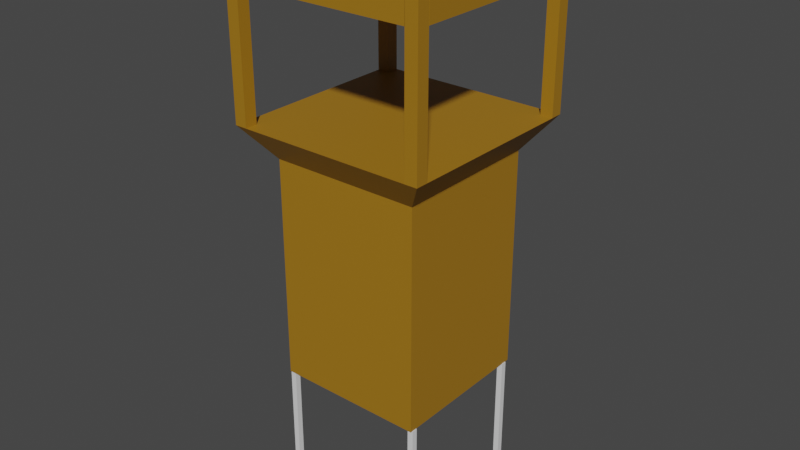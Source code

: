 # Source: tower.blend  (saved by Blender 2.83.19; exported with 4.5.12 LTS)
import bpy
from mathutils import Matrix  # noqa: F401  (used for matrix-valued properties, if any)

bpy.ops.wm.read_factory_settings(use_empty=True)
scene = bpy.context.scene
scene.name = 'Scene'

# ---- collections
col_collection = bpy.data.collections.new('Collection'); scene.collection.children.link(col_collection)

# ---- materials (node trees are filled in below, after node groups)
mat_material = bpy.data.materials.new('Material')
mat_material.alpha_threshold = 0.0
mat_material.use_transparent_shadow = False
mat_material.line_color = (0.0, 0.0, 0.0, 1.0)
mat_material_001 = bpy.data.materials.new('Material.001')
mat_material_001.use_transparent_shadow = False

# ---- material node trees
mat_material.use_nodes = True; mat_material.node_tree.nodes.clear()
_N = mat_material.node_tree.nodes; _L = mat_material.node_tree.links
n0 = _N.new('ShaderNodeOutputMaterial'); n0.name = 'Material Output'; n0.location = (300, 300)
n1 = _N.new('ShaderNodeBsdfPrincipled'); n1.name = 'Principled BSDF'; n1.location = (10, 300)
n1.distribution = 'GGX'
n1.subsurface_method = 'BURLEY'
n1.inputs[2].default_value = 0.4
n1.inputs[3].default_value = 1.45
n1.inputs[27].default_value = (0.0, 0.0, 0.0, 1.0)
n1.inputs[28].default_value = 1.0
_L.new(n1.outputs[0], n0.inputs[0])
n0.is_active_output = True
mat_material_001.use_nodes = True; mat_material_001.node_tree.nodes.clear()
_N = mat_material_001.node_tree.nodes; _L = mat_material_001.node_tree.links
n0 = _N.new('ShaderNodeBsdfPrincipled'); n0.name = 'Principled BSDF'; n0.location = (10, 300)
n0.distribution = 'GGX'
n0.subsurface_method = 'BURLEY'
n0.inputs[0].default_value = (0.3588, 0.1723, 0.008681, 1.0)
n0.inputs[3].default_value = 1.45
n0.inputs[27].default_value = (0.0, 0.0, 0.0, 1.0)
n0.inputs[28].default_value = 1.0
n1 = _N.new('ShaderNodeOutputMaterial'); n1.name = 'Material Output'; n1.location = (300, 300)
_L.new(n0.outputs[0], n1.inputs[0])
n1.is_active_output = True

# ---- world
world_world = bpy.data.worlds.new('World'); scene.world = world_world
world_world.use_nodes = True; world_world.node_tree.nodes.clear()
_N = world_world.node_tree.nodes; _L = world_world.node_tree.links
n0 = _N.new('ShaderNodeOutputWorld'); n0.name = 'World Output'; n0.location = (300, 300)
n1 = _N.new('ShaderNodeBackground'); n1.name = 'Background'; n1.location = (10, 300)
n1.inputs[0].default_value = (0.05088, 0.05088, 0.05088, 1.0)
_L.new(n1.outputs[0], n0.inputs[0])
n0.is_active_output = True
world_world.color = (0.05088, 0.05088, 0.05088)
world_world.use_sun_shadow = False
world_world.sun_shadow_jitter_overblur = 0.0

# ---- meshes
me_cube = bpy.data.meshes.new('Cube')
me_cube.from_pydata([(1.0, 1.0, 1.0), (1.0, 1.0, -1.0), (1.0, -1.0, 1.0), (1.0, -1.0, -1.0), (-1.0, 1.0, 1.0), (-1.0, 1.0, -1.0), (-1.0, -1.0, 1.0), (-1.0, -1.0, -1.0), (51.63, 1.0, 1.0), (51.63, 1.0, -1.0), (51.63, -1.0, 1.0), (51.63, -1.0, -1.0), (49.63, 1.0, 1.0), (49.63, 1.0, -1.0), (49.63, -1.0, 1.0), (49.63, -1.0, -1.0), (51.63, 48.98, 1.0), (51.63, 48.98, -1.0), (51.63, 46.98, 1.0), (51.63, 46.98, -1.0), (49.63, 48.98, 1.0), (49.63, 48.98, -1.0), (49.63, 46.98, 1.0), (49.63, 46.98, -1.0), (1.0, 48.98, 1.0), (1.0, 48.98, -1.0), (1.0, 46.98, 1.0), (1.0, 46.98, -1.0), (-1.0, 48.98, 1.0), (-1.0, 48.98, -1.0), (-1.0, 46.98, 1.0), (-1.0, 46.98, -1.0), (-0.747, -1.603, 0.9998), (-0.747, -1.603, 1.065), (-0.747, 50.52, 0.9998), (-0.747, 50.52, 1.065), (51.37, -1.603, 0.9998), (51.37, -1.603, 1.065), (51.37, 50.52, 0.9998), (51.37, 50.52, 1.065), (-0.747, -1.603, 4.585), (-0.747, 50.52, 4.585), (51.37, -1.603, 4.585), (51.37, 50.52, 4.585), (-9.455, -10.31, 5.119), (-9.455, 59.22, 5.119), (60.08, -10.31, 5.119), (60.08, 59.22, 5.119), (-9.455, 24.46, 5.119), (25.31, 59.22, 5.119), (60.08, 24.46, 5.119), (25.31, -10.31, 5.119), (25.31, 24.46, 5.119), (-9.455, 41.84, 5.119), (42.7, 59.22, 5.119), (60.08, 7.073, 5.119), (7.929, -10.31, 5.119), (-9.455, 7.073, 5.119), (7.929, 59.22, 5.119), (60.08, 41.84, 5.119), (42.7, -10.31, 5.119), (25.31, 7.073, 5.119), (25.31, 41.84, 5.119), (42.7, 24.46, 5.119), (7.929, 24.46, 5.119), (7.929, 41.84, 5.119), (42.7, 41.84, 5.119), (42.7, 7.073, 5.119), (7.929, 7.073, 5.119), (-9.455, 50.53, 5.119), (51.39, 59.22, 5.119), (60.08, -1.619, 5.119), (-0.7627, -10.31, 5.119), (-9.455, 15.76, 5.119), (16.62, 59.22, 5.119), (60.08, 33.15, 5.119), (34.0, -10.31, 5.119), (25.31, -1.619, 5.119), (25.31, 33.15, 5.119), (51.39, 24.46, 5.119), (16.62, 24.46, 5.119), (-9.455, 33.15, 5.119), (34.0, 59.22, 5.119), (60.08, 15.76, 5.119), (16.62, -10.31, 5.119), (-9.455, -1.619, 5.119), (-0.7627, 59.22, 5.119), (60.08, 50.53, 5.119), (51.39, -10.31, 5.119), (25.31, 15.76, 5.119), (25.31, 50.53, 5.119), (34.0, 24.46, 5.119), (-0.7627, 24.46, 5.119), (7.929, 33.15, 5.119), (7.929, 50.53, 5.119), (16.62, 41.84, 5.119), (-0.7627, 41.84, 5.119), (42.7, 33.15, 5.119), (42.7, 50.53, 5.119), (51.39, 41.84, 5.119), (34.0, 41.84, 5.119), (42.7, -1.619, 5.119), (42.7, 15.76, 5.119), (51.39, 7.073, 5.119), (34.0, 7.073, 5.119), (7.929, -1.619, 5.119), (7.929, 15.76, 5.119), (16.62, 7.073, 5.119), (-0.7627, 7.073, 5.119), (-0.7627, 15.76, 5.119), (16.62, 15.76, 5.119), (16.62, -1.619, 5.119), (34.0, 15.76, 5.119), (51.39, 15.76, 5.119), (51.39, -1.619, 5.119), (34.0, 50.53, 5.119), (51.39, 50.53, 5.119), (51.39, 33.15, 5.119), (-0.7627, 50.53, 5.119), (16.62, 50.53, 5.119), (16.62, 33.15, 5.119), (-0.7627, 33.15, 5.119), (34.0, 33.15, 5.119), (34.0, -1.619, 5.119), (-0.7627, -1.619, 5.119), (-9.455, 54.88, 5.119), (55.73, 59.22, 5.119), (60.08, -5.965, 5.119), (-5.109, -10.31, 5.119), (-9.455, 20.11, 5.119), (20.97, 59.22, 5.119), (60.08, 28.8, 5.119), (29.66, -10.31, 5.119), (25.31, -5.965, 5.119), (25.31, 28.8, 5.119), (55.73, 24.46, 5.119), (20.97, 24.46, 5.119), (-9.455, 37.49, 5.119), (38.35, 59.22, 5.119), (60.08, 11.42, 5.119), (12.28, -10.31, 5.119), (-9.455, 2.727, 5.119), (3.583, 59.22, 5.119), (60.08, 46.19, 5.119), (47.04, -10.31, 5.119), (25.31, 11.42, 5.119), (25.31, 46.19, 5.119), (38.35, 24.46, 5.119), (3.583, 24.46, 5.119), (7.929, 28.8, 5.119), (7.929, 46.19, 5.119), (20.97, 41.84, 5.119), (3.583, 41.84, 5.119), (42.7, 28.8, 5.119), (42.7, 46.19, 5.119), (55.73, 41.84, 5.119), (38.35, 41.84, 5.119), (42.7, -5.965, 5.119), (42.7, 11.42, 5.119), (55.73, 7.073, 5.119), (38.35, 7.073, 5.119), (7.929, -5.965, 5.119), (7.929, 11.42, 5.119), (20.97, 7.073, 5.119), (3.583, 7.073, 5.119), (-9.455, 46.19, 5.119), (47.04, 59.22, 5.119), (60.08, 2.727, 5.119), (3.583, -10.31, 5.119), (-9.455, 11.42, 5.119), (12.28, 59.22, 5.119), (60.08, 37.49, 5.119), (38.35, -10.31, 5.119), (25.31, 2.727, 5.119), (25.31, 37.49, 5.119), (47.04, 24.46, 5.119), (12.28, 24.46, 5.119), (-9.455, 28.8, 5.119), (29.66, 59.22, 5.119), (60.08, 20.11, 5.119), (20.97, -10.31, 5.119), (-9.455, -5.965, 5.119), (-5.109, 59.22, 5.119), (60.08, 54.88, 5.119), (55.73, -10.31, 5.119), (25.31, 20.11, 5.119), (25.31, 54.88, 5.119), (29.66, 24.46, 5.119), (-5.109, 24.46, 5.119), (7.929, 37.49, 5.119), (7.929, 54.88, 5.119), (12.28, 41.84, 5.119), (-5.109, 41.84, 5.119), (42.7, 37.49, 5.119), (42.7, 54.88, 5.119), (47.04, 41.84, 5.119), (29.66, 41.84, 5.119), (42.7, 2.727, 5.119), (42.7, 20.11, 5.119), (47.04, 7.073, 5.119), (29.66, 7.073, 5.119), (7.929, 2.727, 5.119), (7.929, 20.11, 5.119), (12.28, 7.073, 5.119), (-5.109, 7.073, 5.119), (-0.7627, 11.42, 5.119), (-0.7627, 20.11, 5.119), (3.583, 15.76, 5.119), (-5.109, 15.76, 5.119), (16.62, 11.42, 5.119), (16.62, 20.11, 5.119), (20.97, 15.76, 5.119), (12.28, 15.76, 5.119), (16.62, -5.965, 5.119), (16.62, 2.727, 5.119), (20.97, -1.619, 5.119), (12.28, -1.619, 5.119), (34.0, 11.42, 5.119), (34.0, 20.11, 5.119), (38.35, 15.76, 5.119), (29.66, 15.76, 5.119), (51.39, 11.42, 5.119), (51.39, 20.11, 5.119), (55.73, 15.76, 5.119), (47.04, 15.76, 5.119), (51.39, -5.965, 5.119), (51.39, 2.727, 5.119), (55.73, -1.619, 5.119), (47.04, -1.619, 5.119), (34.0, 46.19, 5.119), (34.0, 54.88, 5.119), (38.35, 50.53, 5.119), (29.66, 50.53, 5.119), (51.39, 46.19, 5.119), (51.39, 54.88, 5.119), (55.73, 50.53, 5.119), (47.04, 50.53, 5.119), (51.39, 28.8, 5.119), (51.39, 37.49, 5.119), (55.73, 33.15, 5.119), (47.04, 33.15, 5.119), (-0.7627, 46.19, 5.119), (-0.7627, 54.88, 5.119), (3.583, 50.53, 5.119), (-5.109, 50.53, 5.119), (16.62, 46.19, 5.119), (16.62, 54.88, 5.119), (20.97, 50.53, 5.119), (12.28, 50.53, 5.119), (16.62, 28.8, 5.119), (16.62, 37.49, 5.119), (20.97, 33.15, 5.119), (12.28, 33.15, 5.119), (-0.7627, 28.8, 5.119), (-0.7627, 37.49, 5.119), (3.583, 33.15, 5.119), (-5.109, 33.15, 5.119), (34.0, 28.8, 5.119), (34.0, 37.49, 5.119), (38.35, 33.15, 5.119), (29.66, 33.15, 5.119), (34.0, -5.965, 5.119), (34.0, 2.727, 5.119), (38.35, -1.619, 5.119), (29.66, -1.619, 5.119), (-0.7627, -5.965, 5.119), (-0.7627, 2.727, 5.119), (3.583, -1.619, 5.119), (-5.109, -1.619, 5.119), (-5.109, 2.727, 5.119), (3.583, 2.727, 5.119), (3.583, -5.965, 5.119), (29.66, 2.727, 5.119), (38.35, 2.727, 5.119), (38.35, -5.965, 5.119), (29.66, 37.49, 5.119), (38.35, 37.49, 5.119), (38.35, 28.8, 5.119), (-5.109, 37.49, 5.119), (3.583, 37.49, 5.119), (3.583, 28.8, 5.119), (12.28, 37.49, 5.119), (20.97, 37.49, 5.119), (20.97, 28.8, 5.119), (12.28, 54.88, 5.119), (20.97, 54.88, 5.119), (20.97, 46.19, 5.119), (-5.109, 54.88, 5.119), (3.583, 54.88, 5.119), (3.583, 46.19, 5.119), (47.04, 37.49, 5.119), (55.73, 37.49, 5.119), (55.73, 28.8, 5.119), (47.04, 54.88, 5.119), (55.73, 54.88, 5.119), (55.73, 46.19, 5.119), (29.66, 54.88, 5.119), (38.35, 54.88, 5.119), (38.35, 46.19, 5.119), (47.04, 2.727, 5.119), (55.73, 2.727, 5.119), (55.73, -5.965, 5.119), (47.04, 20.11, 5.119), (55.73, 20.11, 5.119), (55.73, 11.42, 5.119), (29.66, 20.11, 5.119), (38.35, 20.11, 5.119), (38.35, 11.42, 5.119), (12.28, 2.727, 5.119), (20.97, 2.727, 5.119), (20.97, -5.965, 5.119), (12.28, 20.11, 5.119), (20.97, 20.11, 5.119), (20.97, 11.42, 5.119), (-5.109, 20.11, 5.119), (3.583, 20.11, 5.119), (3.583, 11.42, 5.119), (-5.109, 11.42, 5.119), (12.28, 11.42, 5.119), (12.28, -5.965, 5.119), (29.66, 11.42, 5.119), (47.04, 11.42, 5.119), (47.04, -5.965, 5.119), (29.66, 46.19, 5.119), (47.04, 46.19, 5.119), (47.04, 28.8, 5.119), (-5.109, 46.19, 5.119), (12.28, 46.19, 5.119), (12.28, 28.8, 5.119), (-5.109, 28.8, 5.119), (29.66, 28.8, 5.119), (29.66, -5.965, 5.119), (-5.109, -5.965, 5.119), (60.08, -10.31, 5.119), (60.08, -5.965, 5.119), (55.73, -10.31, 5.119), (55.73, -5.965, 5.119), (-9.455, -10.31, 7.11), (-9.455, 59.22, 7.11), (60.08, 59.22, 7.11), (-9.455, 54.88, 7.11), (55.73, 59.22, 7.11), (-5.109, -10.31, 7.11), (-9.455, -5.965, 7.11), (-5.109, 59.22, 7.11), (60.08, 54.88, 7.11), (-5.109, 54.88, 7.11), (55.73, 54.88, 7.11), (-5.109, -5.965, 7.11), (60.08, -10.31, 7.11), (60.08, -5.965, 7.11), (55.73, -10.31, 7.11), (55.73, -5.965, 7.11), (-9.455, -10.31, 7.93), (-9.455, 59.22, 7.93), (60.08, 59.22, 7.93), (-9.455, 54.88, 7.93), (55.73, 59.22, 7.93), (-5.109, -10.31, 7.93), (-9.455, -5.965, 7.93), (-5.109, 59.22, 7.93), (60.08, 54.88, 7.93), (-5.109, 54.88, 7.93), (55.73, 54.88, 7.93), (-5.109, -5.965, 7.93), (60.08, -10.31, 7.93), (60.08, -5.965, 7.93), (55.73, -10.31, 7.93), (55.73, -5.965, 7.93), (60.08, -5.965, 7.11), (55.73, -5.965, 7.11), (60.08, -5.965, 7.93), (55.73, -5.965, 7.93), (60.08, -5.806, 7.11), (55.73, -5.806, 7.11), (60.08, -5.806, 7.93), (55.73, -5.806, 7.93), (-5.046, 59.22, 7.11), (-5.046, 54.88, 7.11), (-5.046, 59.22, 7.93), (-5.046, 54.88, 7.93), (-9.455, -6.004, 7.11), (-5.109, -6.004, 7.11), (-9.455, -6.004, 7.93), (-5.109, -6.004, 7.93), (-5.109, -10.31, 7.11), (-5.109, -10.31, 7.93), (-5.109, -6.004, 7.11), (-5.109, -6.004, 7.93), (-5.109, -10.31, 7.11), (-5.109, -10.31, 7.93), (-5.109, -6.004, 7.11), (-5.109, -6.004, 7.93), (55.78, -10.31, 7.11), (55.78, -10.31, 7.93), (55.78, -6.004, 7.11), (55.78, -6.004, 7.93), (55.78, -10.31, 7.52), (55.78, -6.004, 7.52), (58.21, 55.57, 7.918), (-7.589, 55.57, 7.918), (58.21, -10.23, 7.918), (-7.589, -10.23, 7.918)], [], [(0, 4, 6, 2), (3, 2, 6, 7), (7, 6, 4, 5), (5, 1, 3, 7), (1, 0, 2, 3), (5, 4, 0, 1), (8, 12, 14, 10), (11, 10, 14, 15), (15, 14, 12, 13), (13, 9, 11, 15), (9, 8, 10, 11), (13, 12, 8, 9), (16, 20, 22, 18), (19, 18, 22, 23), (23, 22, 20, 21), (21, 17, 19, 23), (17, 16, 18, 19), (21, 20, 16, 17), (24, 28, 30, 26), (27, 26, 30, 31), (31, 30, 28, 29), (29, 25, 27, 31), (25, 24, 26, 27), (29, 28, 24, 25), (32, 33, 35, 34), (34, 35, 39, 38), (38, 39, 37, 36), (36, 37, 33, 32), (34, 38, 36, 32), (39, 35, 41, 43), (42, 43, 47, 183, 87, 143, 59, 171, 75, 131, 50, 179, 83, 139, 55, 167, 71, 127, 46), (37, 39, 43, 42), (35, 33, 40, 41), (33, 37, 42, 40), (44, 128, 342, 337), (41, 40, 44, 181, 85, 141, 57, 169, 73, 129, 48, 177, 81, 137, 53, 165, 69, 125, 45), (40, 42, 46, 184, 88, 144, 60, 172, 76, 132, 51, 180, 84, 140, 56, 168, 72, 128, 44), (43, 41, 45, 182, 86, 142, 58, 170, 74, 130, 49, 178, 82, 138, 54, 166, 70, 126, 47), (331, 133, 51, 132), (330, 134, 52, 187), (329, 177, 48, 188), (328, 149, 64, 176), (327, 150, 65, 191), (326, 165, 53, 192), (325, 153, 63, 175), (324, 154, 66, 195), (323, 146, 62, 196), (322, 157, 60, 144), (321, 158, 67, 199), (320, 145, 61, 200), (319, 161, 56, 140), (318, 162, 68, 203), (317, 169, 57, 204), (316, 205, 108, 164), (315, 206, 109, 207), (314, 129, 73, 208), (313, 209, 107, 163), (312, 210, 110, 211), (311, 202, 106, 212), (310, 213, 84, 180), (309, 214, 111, 215), (308, 201, 105, 216), (307, 217, 104, 160), (306, 218, 112, 219), (305, 185, 89, 220), (304, 221, 103, 159), (303, 222, 113, 223), (302, 198, 102, 224), (301, 225, 88, 184), (300, 226, 114, 227), (299, 197, 101, 228), (298, 229, 100, 156), (297, 230, 115, 231), (296, 186, 90, 232), (295, 233, 99, 155), (294, 234, 116, 235), (293, 194, 98, 236), (292, 237, 79, 135), (291, 238, 117, 239), (290, 193, 97, 240), (289, 241, 96, 152), (288, 242, 118, 243), (287, 125, 69, 244), (286, 245, 95, 151), (285, 246, 119, 247), (284, 190, 94, 248), (283, 249, 80, 136), (282, 250, 120, 251), (281, 189, 93, 252), (280, 253, 92, 148), (279, 254, 121, 255), (278, 137, 81, 256), (277, 257, 91, 147), (276, 258, 122, 259), (275, 174, 78, 260), (274, 261, 76, 172), (273, 262, 123, 263), (272, 173, 77, 264), (271, 265, 72, 168), (270, 266, 124, 267), (269, 141, 85, 268), (266, 269, 268, 124), (108, 204, 269, 266), (204, 57, 141, 269), (201, 270, 267, 105), (68, 164, 270, 201), (164, 108, 266, 270), (161, 271, 168, 56), (105, 267, 271, 161), (267, 124, 265, 271), (262, 272, 264, 123), (104, 200, 272, 262), (200, 61, 173, 272), (197, 273, 263, 101), (67, 160, 273, 197), (160, 104, 262, 273), (157, 274, 172, 60), (101, 263, 274, 157), (263, 123, 261, 274), (258, 275, 260, 122), (100, 196, 275, 258), (196, 62, 174, 275), (193, 276, 259, 97), (66, 156, 276, 193), (156, 100, 258, 276), (153, 277, 147, 63), (97, 259, 277, 153), (259, 122, 257, 277), (254, 278, 256, 121), (96, 192, 278, 254), (192, 53, 137, 278), (189, 279, 255, 93), (65, 152, 279, 189), (152, 96, 254, 279), (149, 280, 148, 64), (93, 255, 280, 149), (255, 121, 253, 280), (250, 281, 252, 120), (95, 191, 281, 250), (191, 65, 189, 281), (174, 282, 251, 78), (62, 151, 282, 174), (151, 95, 250, 282), (134, 283, 136, 52), (78, 251, 283, 134), (251, 120, 249, 283), (246, 284, 248, 119), (74, 170, 284, 246), (170, 58, 190, 284), (186, 285, 247, 90), (49, 130, 285, 186), (130, 74, 246, 285), (146, 286, 151, 62), (90, 247, 286, 146), (247, 119, 245, 286), (242, 287, 244, 118), (86, 182, 287, 242), (287, 182, 344, 346), (190, 288, 243, 94), (58, 142, 288, 190), (142, 86, 242, 288), (150, 289, 152, 65), (94, 243, 289, 150), (243, 118, 241, 289), (238, 290, 240, 117), (99, 195, 290, 238), (195, 66, 193, 290), (171, 291, 239, 75), (59, 155, 291, 171), (155, 99, 238, 291), (131, 292, 135, 50), (75, 239, 292, 131), (239, 117, 237, 292), (234, 293, 236, 116), (70, 166, 293, 234), (166, 54, 194, 293), (183, 294, 235, 87), (336, 335, 351, 352), (126, 70, 234, 294), (143, 295, 155, 59), (87, 235, 295, 143), (235, 116, 233, 295), (230, 296, 232, 115), (82, 178, 296, 230), (178, 49, 186, 296), (194, 297, 231, 98), (54, 138, 297, 194), (138, 82, 230, 297), (154, 298, 156, 66), (98, 231, 298, 154), (231, 115, 229, 298), (226, 299, 228, 114), (103, 199, 299, 226), (199, 67, 197, 299), (167, 300, 227, 71), (55, 159, 300, 167), (159, 103, 226, 300), (184, 46, 333, 335), (71, 227, 301, 127), (227, 114, 225, 301), (222, 302, 224, 113), (79, 175, 302, 222), (175, 63, 198, 302), (179, 303, 223, 83), (50, 135, 303, 179), (135, 79, 222, 303), (139, 304, 159, 55), (83, 223, 304, 139), (223, 113, 221, 304), (218, 305, 220, 112), (91, 187, 305, 218), (187, 52, 185, 305), (198, 306, 219, 102), (63, 147, 306, 198), (147, 91, 218, 306), (158, 307, 160, 67), (102, 219, 307, 158), (219, 112, 217, 307), (214, 308, 216, 111), (107, 203, 308, 214), (203, 68, 201, 308), (173, 309, 215, 77), (61, 163, 309, 173), (163, 107, 214, 309), (133, 310, 180, 51), (77, 215, 310, 133), (215, 111, 213, 310), (210, 311, 212, 110), (80, 176, 311, 210), (176, 64, 202, 311), (185, 312, 211, 89), (52, 136, 312, 185), (136, 80, 210, 312), (145, 313, 163, 61), (89, 211, 313, 145), (211, 110, 209, 313), (206, 314, 208, 109), (92, 188, 314, 206), (188, 48, 129, 314), (202, 315, 207, 106), (64, 148, 315, 202), (148, 92, 206, 315), (162, 316, 164, 68), (106, 207, 316, 162), (207, 109, 205, 316), (205, 317, 204, 108), (109, 208, 317, 205), (208, 73, 169, 317), (209, 318, 203, 107), (110, 212, 318, 209), (212, 106, 162, 318), (213, 319, 140, 84), (111, 216, 319, 213), (216, 105, 161, 319), (217, 320, 200, 104), (112, 220, 320, 217), (220, 89, 145, 320), (221, 321, 199, 103), (113, 224, 321, 221), (224, 102, 158, 321), (225, 322, 144, 88), (114, 228, 322, 225), (228, 101, 157, 322), (229, 323, 196, 100), (115, 232, 323, 229), (232, 90, 146, 323), (233, 324, 195, 99), (116, 236, 324, 233), (236, 98, 154, 324), (237, 325, 175, 79), (117, 240, 325, 237), (240, 97, 153, 325), (241, 326, 192, 96), (118, 244, 326, 241), (244, 69, 165, 326), (245, 327, 191, 95), (119, 248, 327, 245), (248, 94, 150, 327), (249, 328, 176, 80), (120, 252, 328, 249), (252, 93, 149, 328), (253, 329, 188, 92), (121, 256, 329, 253), (256, 81, 177, 329), (257, 330, 187, 91), (122, 260, 330, 257), (260, 78, 134, 330), (261, 331, 132, 76), (123, 264, 331, 261), (264, 77, 133, 331), (265, 332, 128, 72), (124, 268, 332, 265), (268, 85, 181, 332), (294, 183, 345, 347), (127, 301, 336, 334), (46, 127, 334, 333), (301, 184, 335, 336), (337, 342, 358, 353), (361, 363, 376, 375), (339, 341, 357, 355), (341, 347, 378, 377), (334, 336, 352, 350), (128, 332, 348, 342), (181, 44, 337, 343), (125, 287, 346, 340), (182, 45, 338, 344), (183, 47, 339, 345), (332, 181, 343, 348), (45, 125, 340, 338), (333, 334, 350, 349), (126, 294, 347, 341), (47, 126, 341, 339), (335, 333, 349, 351), (364, 359, 353, 358), (360, 354, 356, 362), (355, 357, 363, 361), (366, 368, 367, 365), (342, 348, 364, 358), (343, 337, 353, 359), (348, 343, 359, 364), (344, 338, 354, 360), (349, 350, 366, 365), (345, 339, 355, 361), (351, 349, 365, 367), (346, 344, 360, 362), (352, 351, 367, 368), (356, 340, 381, 383), (338, 340, 356, 354), (368, 366, 371, 372), (369, 370, 372, 371), (366, 350, 369, 371), (350, 352, 370, 369), (352, 368, 372, 370), (374, 373, 375, 376), (363, 347, 374, 376), (347, 345, 373, 374), (345, 361, 375, 373), (377, 378, 380, 379), (347, 363, 380, 378), (363, 357, 379, 380), (357, 341, 377, 379), (381, 382, 384, 383), (362, 356, 383, 384), (346, 362, 384, 382), (340, 346, 382, 381), (382, 384, 388, 387), (342, 358, 386, 385), (387, 388, 392, 391), (385, 386, 390, 389), (391, 392, 396, 398, 395), (389, 390, 394, 397, 393), (399, 400, 402, 401)])
me_cube.polygons.foreach_set('material_index', [0, 0, 0, 0, 0, 0, 0, 0, 0, 0, 0, 0, 0, 0, 0, 0, 0, 0, 0, 0, 0, 0, 0, 0, 1, 1, 1, 1, 1, 1, 1, 1, 1, 1, 1, 1, 1, 1, 1, 1, 1, 1, 1, 1, 1, 1, 1, 1, 1, 1, 1, 1, 1, 1, 1, 1, 1, 1, 1, 1, 1, 1, 1, 1, 1, 1, 1, 1, 1, 1, 1, 1, 1, 1, 1, 1, 1, 1, 1, 1, 1, 1, 1, 1, 1, 1, 1, 1, 1, 1, 1, 1, 1, 1, 1, 1, 1, 1, 1, 1, 1, 1, 1, 1, 1, 1, 1, 1, 1, 1, 1, 1, 1, 1, 1, 1, 1, 1, 1, 1, 1, 1, 1, 1, 1, 1, 1, 1, 1, 1, 1, 1, 1, 1, 1, 1, 1, 1, 1, 1, 1, 1, 1, 1, 1, 1, 1, 1, 1, 1, 1, 1, 1, 1, 1, 1, 1, 1, 1, 1, 1, 1, 1, 1, 1, 1, 1, 1, 1, 1, 1, 1, 1, 1, 1, 1, 1, 1, 1, 1, 1, 1, 1, 1, 1, 1, 1, 1, 1, 1, 1, 1, 1, 1, 1, 1, 1, 1, 1, 1, 1, 1, 1, 1, 1, 1, 1, 1, 1, 1, 1, 1, 1, 1, 1, 1, 1, 1, 1, 1, 1, 1, 1, 1, 1, 1, 1, 1, 1, 1, 1, 1, 1, 1, 1, 1, 1, 1, 1, 1, 1, 1, 1, 1, 1, 1, 1, 1, 1, 1, 1, 1, 1, 1, 1, 1, 1, 1, 1, 1, 1, 1, 1, 1, 1, 1, 1, 1, 1, 1, 1, 1, 1, 1, 1, 1, 1, 1, 1, 1, 1, 1, 1, 1, 1, 1, 1, 1, 1, 1, 1, 1, 1, 1, 1, 1, 1, 1, 1, 1, 1, 1, 1, 1, 1, 1, 1, 1, 1, 1, 1, 1, 1, 1, 1, 1, 1, 1, 1, 1, 1, 1, 1, 1, 1, 1, 1, 1, 1, 1, 1, 1, 1, 1, 1, 1, 1, 1, 1, 1, 1, 1, 1, 1, 1, 1, 1, 1, 1, 1, 1, 1])
_uv = me_cube.uv_layers.new(name='UVMap')
_uv.uv.foreach_set('vector', [0.625, 0.5, 0.875, 0.5, 0.875, 0.75, 0.625, 0.75, 0.375, 0.75, 0.625, 0.75, 0.625, 1.0, 0.375, 1.0, 0.375, 0.0, 0.625, 0.0, 0.625, 0.25, 0.375, 0.25, 0.125, 0.5, 0.375, 0.5, 0.375, 0.75, 0.125, 0.75, 0.375, 0.5, 0.625, 0.5, 0.625, 0.75, 0.375, 0.75, 0.375, 0.25, 0.625, 0.25, 0.625, 0.5, 0.375, 0.5, 0.625, 0.5, 0.875, 0.5, 0.875, 0.75, 0.625, 0.75, 0.375, 0.75, 0.625, 0.75, 0.625, 1.0, 0.375, 1.0, 0.375, 0.0, 0.625, 0.0, 0.625, 0.25, 0.375, 0.25, 0.125, 0.5, 0.375, 0.5, 0.375, 0.75, 0.125, 0.75, 0.375, 0.5, 0.625, 0.5, 0.625, 0.75, 0.375, 0.75, 0.375, 0.25, 0.625, 0.25, 0.625, 0.5, 0.375, 0.5, 0.625, 0.5, 0.875, 0.5, 0.875, 0.75, 0.625, 0.75, 0.375, 0.75, 0.625, 0.75, 0.625, 1.0, 0.375, 1.0, 0.375, 0.0, 0.625, 0.0, 0.625, 0.25, 0.375, 0.25, 0.125, 0.5, 0.375, 0.5, 0.375, 0.75, 0.125, 0.75, 0.375, 0.5, 0.625, 0.5, 0.625, 0.75, 0.375, 0.75, 0.375, 0.25, 0.625, 0.25, 0.625, 0.5, 0.375, 0.5, 0.625, 0.5, 0.875, 0.5, 0.875, 0.75, 0.625, 0.75, 0.375, 0.75, 0.625, 0.75, 0.625, 1.0, 0.375, 1.0, 0.375, 0.0, 0.625, 0.0, 0.625, 0.25, 0.375, 0.25, 0.125, 0.5, 0.375, 0.5, 0.375, 0.75, 0.125, 0.75, 0.375, 0.5, 0.625, 0.5, 0.625, 0.75, 0.375, 0.75, 0.375, 0.25, 0.625, 0.25, 0.625, 0.5, 0.375, 0.5, 0.375, 0.0, 0.625, 0.0, 0.625, 0.25, 0.375, 0.25, 0.375, 0.25, 0.625, 0.25, 0.625, 0.5, 0.375, 0.5, 0.375, 0.5, 0.625, 0.5, 0.625, 0.75, 0.375, 0.75, 0.375, 0.75, 0.625, 0.75, 0.625, 1.0, 0.375, 1.0, 0.125, 0.5, 0.375, 0.5, 0.375, 0.75, 0.125, 0.75, 0.625, 0.5, 0.625, 0.25, 0.625, 0.25, 0.625, 0.5, 0.625, 0.75, 0.625, 0.5, 0.625, 0.5, 0.625, 0.5156, 0.625, 0.5312, 0.625, 0.5469, 0.625, 0.5625, 0.625, 0.5781, 0.625, 0.5938, 0.625, 0.6094, 0.625, 0.625, 0.625, 0.6406, 0.625, 0.6562, 0.625, 0.6719, 0.625, 0.6875, 0.625, 0.7031, 0.625, 0.7188, 0.625, 0.7344, 0.625, 0.75, 0.625, 0.75, 0.625, 0.5, 0.625, 0.5, 0.625, 0.75, 0.625, 0.25, 0.625, 0.0, 0.625, 0.0, 0.625, 0.25, 0.625, 1.0, 0.625, 0.75, 0.625, 0.75, 0.625, 1.0, 0.625, 1.0, 0.625, 0.9844, 0.625, 0.9844, 0.625, 1.0, 0.625, 0.25, 0.625, 0.0, 0.625, 0.0, 0.625, 0.01562, 0.625, 0.03125, 0.625, 0.04688, 0.625, 0.0625, 0.625, 0.07812, 0.625, 0.09375, 0.625, 0.1094, 0.625, 0.125, 0.625, 0.1406, 0.625, 0.1562, 0.625, 0.1719, 0.625, 0.1875, 0.625, 0.2031, 0.625, 0.2188, 0.625, 0.2344, 0.625, 0.25, 0.625, 1.0, 0.625, 0.75, 0.625, 0.75, 0.625, 0.7656, 0.625, 0.7812, 0.625, 0.7969, 0.625, 0.8125, 0.625, 0.8281, 0.625, 0.8438, 0.625, 0.8594, 0.625, 0.875, 0.625, 0.8906, 0.625, 0.9062, 0.625, 0.9219, 0.625, 0.9375, 0.625, 0.9531, 0.625, 0.9688, 0.625, 0.9844, 0.625, 1.0, 0.625, 0.5, 0.625, 0.25, 0.625, 0.25, 0.625, 0.2656, 0.625, 0.2812, 0.625, 0.2969, 0.625, 0.3125, 0.625, 0.3281, 0.625, 0.3438, 0.625, 0.3594, 0.625, 0.375, 0.625, 0.3906, 0.625, 0.4062, 0.625, 0.4219, 0.625, 0.4375, 0.625, 0.4531, 0.625, 0.4688, 0.625, 0.4844, 0.625, 0.5, 0.7344, 0.7344, 0.75, 0.7344, 0.75, 0.75, 0.7344, 0.75, 0.7344, 0.6094, 0.75, 0.6094, 0.75, 0.625, 0.7344, 0.625, 0.8594, 0.6094, 0.875, 0.6094, 0.875, 0.625, 0.8594, 0.625, 0.7969, 0.6094, 0.8125, 0.6094, 0.8125, 0.625, 0.7969, 0.625, 0.7969, 0.5469, 0.8125, 0.5469, 0.8125, 0.5625, 0.7969, 0.5625, 0.8594, 0.5469, 0.875, 0.5469, 0.875, 0.5625, 0.8594, 0.5625, 0.6719, 0.6094, 0.6875, 0.6094, 0.6875, 0.625, 0.6719, 0.625, 0.6719, 0.5469, 0.6875, 0.5469, 0.6875, 0.5625, 0.6719, 0.5625, 0.7344, 0.5469, 0.75, 0.5469, 0.75, 0.5625, 0.7344, 0.5625, 0.6719, 0.7344, 0.6875, 0.7344, 0.6875, 0.75, 0.6719, 0.75, 0.6719, 0.6719, 0.6875, 0.6719, 0.6875, 0.6875, 0.6719, 0.6875, 0.7344, 0.6719, 0.75, 0.6719, 0.75, 0.6875, 0.7344, 0.6875, 0.7969, 0.7344, 0.8125, 0.7344, 0.8125, 0.75, 0.7969, 0.75, 0.7969, 0.6719, 0.8125, 0.6719, 0.8125, 0.6875, 0.7969, 0.6875, 0.8594, 0.6719, 0.875, 0.6719, 0.875, 0.6875, 0.8594, 0.6875, 0.8281, 0.6719, 0.8438, 0.6719, 0.8438, 0.6875, 0.8281, 0.6875, 0.8281, 0.6406, 0.8438, 0.6406, 0.8438, 0.6562, 0.8281, 0.6562, 0.8594, 0.6406, 0.875, 0.6406, 0.875, 0.6562, 0.8594, 0.6562, 0.7656, 0.6719, 0.7812, 0.6719, 0.7812, 0.6875, 0.7656, 0.6875, 0.7656, 0.6406, 0.7812, 0.6406, 0.7812, 0.6562, 0.7656, 0.6562, 0.7969, 0.6406, 0.8125, 0.6406, 0.8125, 0.6562, 0.7969, 0.6562, 0.7656, 0.7344, 0.7812, 0.7344, 0.7812, 0.75, 0.7656, 0.75, 0.7656, 0.7031, 0.7812, 0.7031, 0.7812, 0.7188, 0.7656, 0.7188, 0.7969, 0.7031, 0.8125, 0.7031, 0.8125, 0.7188, 0.7969, 0.7188, 0.7031, 0.6719, 0.7188, 0.6719, 0.7188, 0.6875, 0.7031, 0.6875, 0.7031, 0.6406, 0.7188, 0.6406, 0.7188, 0.6562, 0.7031, 0.6562, 0.7344, 0.6406, 0.75, 0.6406, 0.75, 0.6562, 0.7344, 0.6562, 0.6406, 0.6719, 0.6562, 0.6719, 0.6562, 0.6875, 0.6406, 0.6875, 0.6406, 0.6406, 0.6562, 0.6406, 0.6562, 0.6562, 0.6406, 0.6562, 0.6719, 0.6406, 0.6875, 0.6406, 0.6875, 0.6562, 0.6719, 0.6562, 0.6406, 0.7344, 0.6562, 0.7344, 0.6562, 0.75, 0.6406, 0.75, 0.6406, 0.7031, 0.6562, 0.7031, 0.6562, 0.7188, 0.6406, 0.7188, 0.6719, 0.7031, 0.6875, 0.7031, 0.6875, 0.7188, 0.6719, 0.7188, 0.7031, 0.5469, 0.7188, 0.5469, 0.7188, 0.5625, 0.7031, 0.5625, 0.7031, 0.5156, 0.7188, 0.5156, 0.7188, 0.5312, 0.7031, 0.5312, 0.7344, 0.5156, 0.75, 0.5156, 0.75, 0.5312, 0.7344, 0.5312, 0.6406, 0.5469, 0.6562, 0.5469, 0.6562, 0.5625, 0.6406, 0.5625, 0.6406, 0.5156, 0.6562, 0.5156, 0.6562, 0.5312, 0.6406, 0.5312, 0.6719, 0.5156, 0.6875, 0.5156, 0.6875, 0.5312, 0.6719, 0.5312, 0.6406, 0.6094, 0.6562, 0.6094, 0.6562, 0.625, 0.6406, 0.625, 0.6406, 0.5781, 0.6562, 0.5781, 0.6562, 0.5938, 0.6406, 0.5938, 0.6719, 0.5781, 0.6875, 0.5781, 0.6875, 0.5938, 0.6719, 0.5938, 0.8281, 0.5469, 0.8438, 0.5469, 0.8438, 0.5625, 0.8281, 0.5625, 0.8281, 0.5156, 0.8438, 0.5156, 0.8438, 0.5312, 0.8281, 0.5312, 0.8594, 0.5156, 0.875, 0.5156, 0.875, 0.5312, 0.8594, 0.5312, 0.7656, 0.5469, 0.7812, 0.5469, 0.7812, 0.5625, 0.7656, 0.5625, 0.7656, 0.5156, 0.7812, 0.5156, 0.7812, 0.5312, 0.7656, 0.5312, 0.7969, 0.5156, 0.8125, 0.5156, 0.8125, 0.5312, 0.7969, 0.5312, 0.7656, 0.6094, 0.7812, 0.6094, 0.7812, 0.625, 0.7656, 0.625, 0.7656, 0.5781, 0.7812, 0.5781, 0.7812, 0.5938, 0.7656, 0.5938, 0.7969, 0.5781, 0.8125, 0.5781, 0.8125, 0.5938, 0.7969, 0.5938, 0.8281, 0.6094, 0.8438, 0.6094, 0.8438, 0.625, 0.8281, 0.625, 0.8281, 0.5781, 0.8438, 0.5781, 0.8438, 0.5938, 0.8281, 0.5938, 0.8594, 0.5781, 0.875, 0.5781, 0.875, 0.5938, 0.8594, 0.5938, 0.7031, 0.6094, 0.7188, 0.6094, 0.7188, 0.625, 0.7031, 0.625, 0.7031, 0.5781, 0.7188, 0.5781, 0.7188, 0.5938, 0.7031, 0.5938, 0.7344, 0.5781, 0.75, 0.5781, 0.75, 0.5938, 0.7344, 0.5938, 0.7031, 0.7344, 0.7188, 0.7344, 0.7188, 0.75, 0.7031, 0.75, 0.7031, 0.7031, 0.7188, 0.7031, 0.7188, 0.7188, 0.7031, 0.7188, 0.7344, 0.7031, 0.75, 0.7031, 0.75, 0.7188, 0.7344, 0.7188, 0.8281, 0.7344, 0.8438, 0.7344, 0.8438, 0.75, 0.8281, 0.75, 0.8281, 0.7031, 0.8438, 0.7031, 0.8438, 0.7188, 0.8281, 0.7188, 0.8594, 0.7031, 0.875, 0.7031, 0.875, 0.7188, 0.8594, 0.7188, 0.8438, 0.7031, 0.8594, 0.7031, 0.8594, 0.7188, 0.8438, 0.7188, 0.8438, 0.6875, 0.8594, 0.6875, 0.8594, 0.7031, 0.8438, 0.7031, 0.8594, 0.6875, 0.875, 0.6875, 0.875, 0.7031, 0.8594, 0.7031, 0.8125, 0.7031, 0.8281, 0.7031, 0.8281, 0.7188, 0.8125, 0.7188, 0.8125, 0.6875, 0.8281, 0.6875, 0.8281, 0.7031, 0.8125, 0.7031, 0.8281, 0.6875, 0.8438, 0.6875, 0.8438, 0.7031, 0.8281, 0.7031, 0.8125, 0.7344, 0.8281, 0.7344, 0.8281, 0.75, 0.8125, 0.75, 0.8125, 0.7188, 0.8281, 0.7188, 0.8281, 0.7344, 0.8125, 0.7344, 0.8281, 0.7188, 0.8438, 0.7188, 0.8438, 0.7344, 0.8281, 0.7344, 0.7188, 0.7031, 0.7344, 0.7031, 0.7344, 0.7188, 0.7188, 0.7188, 0.7188, 0.6875, 0.7344, 0.6875, 0.7344, 0.7031, 0.7188, 0.7031, 0.7344, 0.6875, 0.75, 0.6875, 0.75, 0.7031, 0.7344, 0.7031, 0.6875, 0.7031, 0.7031, 0.7031, 0.7031, 0.7188, 0.6875, 0.7188, 0.6875, 0.6875, 0.7031, 0.6875, 0.7031, 0.7031, 0.6875, 0.7031, 0.7031, 0.6875, 0.7188, 0.6875, 0.7188, 0.7031, 0.7031, 0.7031, 0.6875, 0.7344, 0.7031, 0.7344, 0.7031, 0.75, 0.6875, 0.75, 0.6875, 0.7188, 0.7031, 0.7188, 0.7031, 0.7344, 0.6875, 0.7344, 0.7031, 0.7188, 0.7188, 0.7188, 0.7188, 0.7344, 0.7031, 0.7344, 0.7188, 0.5781, 0.7344, 0.5781, 0.7344, 0.5938, 0.7188, 0.5938, 0.7188, 0.5625, 0.7344, 0.5625, 0.7344, 0.5781, 0.7188, 0.5781, 0.7344, 0.5625, 0.75, 0.5625, 0.75, 0.5781, 0.7344, 0.5781, 0.6875, 0.5781, 0.7031, 0.5781, 0.7031, 0.5938, 0.6875, 0.5938, 0.6875, 0.5625, 0.7031, 0.5625, 0.7031, 0.5781, 0.6875, 0.5781, 0.7031, 0.5625, 0.7188, 0.5625, 0.7188, 0.5781, 0.7031, 0.5781, 0.6875, 0.6094, 0.7031, 0.6094, 0.7031, 0.625, 0.6875, 0.625, 0.6875, 0.5938, 0.7031, 0.5938, 0.7031, 0.6094, 0.6875, 0.6094, 0.7031, 0.5938, 0.7188, 0.5938, 0.7188, 0.6094, 0.7031, 0.6094, 0.8438, 0.5781, 0.8594, 0.5781, 0.8594, 0.5938, 0.8438, 0.5938, 0.8438, 0.5625, 0.8594, 0.5625, 0.8594, 0.5781, 0.8438, 0.5781, 0.8594, 0.5625, 0.875, 0.5625, 0.875, 0.5781, 0.8594, 0.5781, 0.8125, 0.5781, 0.8281, 0.5781, 0.8281, 0.5938, 0.8125, 0.5938, 0.8125, 0.5625, 0.8281, 0.5625, 0.8281, 0.5781, 0.8125, 0.5781, 0.8281, 0.5625, 0.8438, 0.5625, 0.8438, 0.5781, 0.8281, 0.5781, 0.8125, 0.6094, 0.8281, 0.6094, 0.8281, 0.625, 0.8125, 0.625, 0.8125, 0.5938, 0.8281, 0.5938, 0.8281, 0.6094, 0.8125, 0.6094, 0.8281, 0.5938, 0.8438, 0.5938, 0.8438, 0.6094, 0.8281, 0.6094, 0.7812, 0.5781, 0.7969, 0.5781, 0.7969, 0.5938, 0.7812, 0.5938, 0.7812, 0.5625, 0.7969, 0.5625, 0.7969, 0.5781, 0.7812, 0.5781, 0.7969, 0.5625, 0.8125, 0.5625, 0.8125, 0.5781, 0.7969, 0.5781, 0.75, 0.5781, 0.7656, 0.5781, 0.7656, 0.5938, 0.75, 0.5938, 0.75, 0.5625, 0.7656, 0.5625, 0.7656, 0.5781, 0.75, 0.5781, 0.7656, 0.5625, 0.7812, 0.5625, 0.7812, 0.5781, 0.7656, 0.5781, 0.75, 0.6094, 0.7656, 0.6094, 0.7656, 0.625, 0.75, 0.625, 0.75, 0.5938, 0.7656, 0.5938, 0.7656, 0.6094, 0.75, 0.6094, 0.7656, 0.5938, 0.7812, 0.5938, 0.7812, 0.6094, 0.7656, 0.6094, 0.7812, 0.5156, 0.7969, 0.5156, 0.7969, 0.5312, 0.7812, 0.5312, 0.7812, 0.5, 0.7969, 0.5, 0.7969, 0.5156, 0.7812, 0.5156, 0.7969, 0.5, 0.8125, 0.5, 0.8125, 0.5156, 0.7969, 0.5156, 0.75, 0.5156, 0.7656, 0.5156, 0.7656, 0.5312, 0.75, 0.5312, 0.75, 0.5, 0.7656, 0.5, 0.7656, 0.5156, 0.75, 0.5156, 0.7656, 0.5, 0.7812, 0.5, 0.7812, 0.5156, 0.7656, 0.5156, 0.75, 0.5469, 0.7656, 0.5469, 0.7656, 0.5625, 0.75, 0.5625, 0.75, 0.5312, 0.7656, 0.5312, 0.7656, 0.5469, 0.75, 0.5469, 0.7656, 0.5312, 0.7812, 0.5312, 0.7812, 0.5469, 0.7656, 0.5469, 0.8438, 0.5156, 0.8594, 0.5156, 0.8594, 0.5312, 0.8438, 0.5312, 0.8438, 0.5, 0.8594, 0.5, 0.8594, 0.5156, 0.8438, 0.5156, 0.8594, 0.5156, 0.8594, 0.5, 0.8594, 0.5, 0.8594, 0.5156, 0.8125, 0.5156, 0.8281, 0.5156, 0.8281, 0.5312, 0.8125, 0.5312, 0.8125, 0.5, 0.8281, 0.5, 0.8281, 0.5156, 0.8125, 0.5156, 0.8281, 0.5, 0.8438, 0.5, 0.8438, 0.5156, 0.8281, 0.5156, 0.8125, 0.5469, 0.8281, 0.5469, 0.8281, 0.5625, 0.8125, 0.5625, 0.8125, 0.5312, 0.8281, 0.5312, 0.8281, 0.5469, 0.8125, 0.5469, 0.8281, 0.5312, 0.8438, 0.5312, 0.8438, 0.5469, 0.8281, 0.5469, 0.6562, 0.5781, 0.6719, 0.5781, 0.6719, 0.5938, 0.6562, 0.5938, 0.6562, 0.5625, 0.6719, 0.5625, 0.6719, 0.5781, 0.6562, 0.5781, 0.6719, 0.5625, 0.6875, 0.5625, 0.6875, 0.5781, 0.6719, 0.5781, 0.625, 0.5781, 0.6406, 0.5781, 0.6406, 0.5938, 0.625, 0.5938, 0.625, 0.5625, 0.6406, 0.5625, 0.6406, 0.5781, 0.625, 0.5781, 0.6406, 0.5625, 0.6562, 0.5625, 0.6562, 0.5781, 0.6406, 0.5781, 0.625, 0.6094, 0.6406, 0.6094, 0.6406, 0.625, 0.625, 0.625, 0.625, 0.5938, 0.6406, 0.5938, 0.6406, 0.6094, 0.625, 0.6094, 0.6406, 0.5938, 0.6562, 0.5938, 0.6562, 0.6094, 0.6406, 0.6094, 0.6562, 0.5156, 0.6719, 0.5156, 0.6719, 0.5312, 0.6562, 0.5312, 0.6562, 0.5, 0.6719, 0.5, 0.6719, 0.5156, 0.6562, 0.5156, 0.6719, 0.5, 0.6875, 0.5, 0.6875, 0.5156, 0.6719, 0.5156, 0.625, 0.5156, 0.6406, 0.5156, 0.6406, 0.5312, 0.625, 0.5312, 0.6406, 0.7344, 0.6406, 0.75, 0.6406, 0.75, 0.6406, 0.7344, 0.6406, 0.5, 0.6562, 0.5, 0.6562, 0.5156, 0.6406, 0.5156, 0.625, 0.5469, 0.6406, 0.5469, 0.6406, 0.5625, 0.625, 0.5625, 0.625, 0.5312, 0.6406, 0.5312, 0.6406, 0.5469, 0.625, 0.5469, 0.6406, 0.5312, 0.6562, 0.5312, 0.6562, 0.5469, 0.6406, 0.5469, 0.7188, 0.5156, 0.7344, 0.5156, 0.7344, 0.5312, 0.7188, 0.5312, 0.7188, 0.5, 0.7344, 0.5, 0.7344, 0.5156, 0.7188, 0.5156, 0.7344, 0.5, 0.75, 0.5, 0.75, 0.5156, 0.7344, 0.5156, 0.6875, 0.5156, 0.7031, 0.5156, 0.7031, 0.5312, 0.6875, 0.5312, 0.6875, 0.5, 0.7031, 0.5, 0.7031, 0.5156, 0.6875, 0.5156, 0.7031, 0.5, 0.7188, 0.5, 0.7188, 0.5156, 0.7031, 0.5156, 0.6875, 0.5469, 0.7031, 0.5469, 0.7031, 0.5625, 0.6875, 0.5625, 0.6875, 0.5312, 0.7031, 0.5312, 0.7031, 0.5469, 0.6875, 0.5469, 0.7031, 0.5312, 0.7188, 0.5312, 0.7188, 0.5469, 0.7031, 0.5469, 0.6562, 0.7031, 0.6719, 0.7031, 0.6719, 0.7188, 0.6562, 0.7188, 0.6562, 0.6875, 0.6719, 0.6875, 0.6719, 0.7031, 0.6562, 0.7031, 0.6719, 0.6875, 0.6875, 0.6875, 0.6875, 0.7031, 0.6719, 0.7031, 0.625, 0.7031, 0.6406, 0.7031, 0.6406, 0.7188, 0.625, 0.7188, 0.625, 0.6875, 0.6406, 0.6875, 0.6406, 0.7031, 0.625, 0.7031, 0.6406, 0.6875, 0.6562, 0.6875, 0.6562, 0.7031, 0.6406, 0.7031, 0.625, 0.7656, 0.625, 0.75, 0.625, 0.75, 0.625, 0.7656, 0.625, 0.7188, 0.6406, 0.7188, 0.6406, 0.7344, 0.625, 0.7344, 0.6406, 0.7188, 0.6562, 0.7188, 0.6562, 0.7344, 0.6406, 0.7344, 0.6562, 0.6406, 0.6719, 0.6406, 0.6719, 0.6562, 0.6562, 0.6562, 0.6562, 0.625, 0.6719, 0.625, 0.6719, 0.6406, 0.6562, 0.6406, 0.6719, 0.625, 0.6875, 0.625, 0.6875, 0.6406, 0.6719, 0.6406, 0.625, 0.6406, 0.6406, 0.6406, 0.6406, 0.6562, 0.625, 0.6562, 0.625, 0.625, 0.6406, 0.625, 0.6406, 0.6406, 0.625, 0.6406, 0.6406, 0.625, 0.6562, 0.625, 0.6562, 0.6406, 0.6406, 0.6406, 0.625, 0.6719, 0.6406, 0.6719, 0.6406, 0.6875, 0.625, 0.6875, 0.625, 0.6562, 0.6406, 0.6562, 0.6406, 0.6719, 0.625, 0.6719, 0.6406, 0.6562, 0.6562, 0.6562, 0.6562, 0.6719, 0.6406, 0.6719, 0.7188, 0.6406, 0.7344, 0.6406, 0.7344, 0.6562, 0.7188, 0.6562, 0.7188, 0.625, 0.7344, 0.625, 0.7344, 0.6406, 0.7188, 0.6406, 0.7344, 0.625, 0.75, 0.625, 0.75, 0.6406, 0.7344, 0.6406, 0.6875, 0.6406, 0.7031, 0.6406, 0.7031, 0.6562, 0.6875, 0.6562, 0.6875, 0.625, 0.7031, 0.625, 0.7031, 0.6406, 0.6875, 0.6406, 0.7031, 0.625, 0.7188, 0.625, 0.7188, 0.6406, 0.7031, 0.6406, 0.6875, 0.6719, 0.7031, 0.6719, 0.7031, 0.6875, 0.6875, 0.6875, 0.6875, 0.6562, 0.7031, 0.6562, 0.7031, 0.6719, 0.6875, 0.6719, 0.7031, 0.6562, 0.7188, 0.6562, 0.7188, 0.6719, 0.7031, 0.6719, 0.7812, 0.7031, 0.7969, 0.7031, 0.7969, 0.7188, 0.7812, 0.7188, 0.7812, 0.6875, 0.7969, 0.6875, 0.7969, 0.7031, 0.7812, 0.7031, 0.7969, 0.6875, 0.8125, 0.6875, 0.8125, 0.7031, 0.7969, 0.7031, 0.75, 0.7031, 0.7656, 0.7031, 0.7656, 0.7188, 0.75, 0.7188, 0.75, 0.6875, 0.7656, 0.6875, 0.7656, 0.7031, 0.75, 0.7031, 0.7656, 0.6875, 0.7812, 0.6875, 0.7812, 0.7031, 0.7656, 0.7031, 0.75, 0.7344, 0.7656, 0.7344, 0.7656, 0.75, 0.75, 0.75, 0.75, 0.7188, 0.7656, 0.7188, 0.7656, 0.7344, 0.75, 0.7344, 0.7656, 0.7188, 0.7812, 0.7188, 0.7812, 0.7344, 0.7656, 0.7344, 0.7812, 0.6406, 0.7969, 0.6406, 0.7969, 0.6562, 0.7812, 0.6562, 0.7812, 0.625, 0.7969, 0.625, 0.7969, 0.6406, 0.7812, 0.6406, 0.7969, 0.625, 0.8125, 0.625, 0.8125, 0.6406, 0.7969, 0.6406, 0.75, 0.6406, 0.7656, 0.6406, 0.7656, 0.6562, 0.75, 0.6562, 0.75, 0.625, 0.7656, 0.625, 0.7656, 0.6406, 0.75, 0.6406, 0.7656, 0.625, 0.7812, 0.625, 0.7812, 0.6406, 0.7656, 0.6406, 0.75, 0.6719, 0.7656, 0.6719, 0.7656, 0.6875, 0.75, 0.6875, 0.75, 0.6562, 0.7656, 0.6562, 0.7656, 0.6719, 0.75, 0.6719, 0.7656, 0.6562, 0.7812, 0.6562, 0.7812, 0.6719, 0.7656, 0.6719, 0.8438, 0.6406, 0.8594, 0.6406, 0.8594, 0.6562, 0.8438, 0.6562, 0.8438, 0.625, 0.8594, 0.625, 0.8594, 0.6406, 0.8438, 0.6406, 0.8594, 0.625, 0.875, 0.625, 0.875, 0.6406, 0.8594, 0.6406, 0.8125, 0.6406, 0.8281, 0.6406, 0.8281, 0.6562, 0.8125, 0.6562, 0.8125, 0.625, 0.8281, 0.625, 0.8281, 0.6406, 0.8125, 0.6406, 0.8281, 0.625, 0.8438, 0.625, 0.8438, 0.6406, 0.8281, 0.6406, 0.8125, 0.6719, 0.8281, 0.6719, 0.8281, 0.6875, 0.8125, 0.6875, 0.8125, 0.6562, 0.8281, 0.6562, 0.8281, 0.6719, 0.8125, 0.6719, 0.8281, 0.6562, 0.8438, 0.6562, 0.8438, 0.6719, 0.8281, 0.6719, 0.8438, 0.6719, 0.8594, 0.6719, 0.8594, 0.6875, 0.8438, 0.6875, 0.8438, 0.6562, 0.8594, 0.6562, 0.8594, 0.6719, 0.8438, 0.6719, 0.8594, 0.6562, 0.875, 0.6562, 0.875, 0.6719, 0.8594, 0.6719, 0.7812, 0.6719, 0.7969, 0.6719, 0.7969, 0.6875, 0.7812, 0.6875, 0.7812, 0.6562, 0.7969, 0.6562, 0.7969, 0.6719, 0.7812, 0.6719, 0.7969, 0.6562, 0.8125, 0.6562, 0.8125, 0.6719, 0.7969, 0.6719, 0.7812, 0.7344, 0.7969, 0.7344, 0.7969, 0.75, 0.7812, 0.75, 0.7812, 0.7188, 0.7969, 0.7188, 0.7969, 0.7344, 0.7812, 0.7344, 0.7969, 0.7188, 0.8125, 0.7188, 0.8125, 0.7344, 0.7969, 0.7344, 0.7188, 0.6719, 0.7344, 0.6719, 0.7344, 0.6875, 0.7188, 0.6875, 0.7188, 0.6562, 0.7344, 0.6562, 0.7344, 0.6719, 0.7188, 0.6719, 0.7344, 0.6562, 0.75, 0.6562, 0.75, 0.6719, 0.7344, 0.6719, 0.6562, 0.6719, 0.6719, 0.6719, 0.6719, 0.6875, 0.6562, 0.6875, 0.6562, 0.6562, 0.6719, 0.6562, 0.6719, 0.6719, 0.6562, 0.6719, 0.6719, 0.6562, 0.6875, 0.6562, 0.6875, 0.6719, 0.6719, 0.6719, 0.6562, 0.7344, 0.6719, 0.7344, 0.6719, 0.75, 0.6562, 0.75, 0.6562, 0.7188, 0.6719, 0.7188, 0.6719, 0.7344, 0.6562, 0.7344, 0.6719, 0.7188, 0.6875, 0.7188, 0.6875, 0.7344, 0.6719, 0.7344, 0.7188, 0.5469, 0.7344, 0.5469, 0.7344, 0.5625, 0.7188, 0.5625, 0.7188, 0.5312, 0.7344, 0.5312, 0.7344, 0.5469, 0.7188, 0.5469, 0.7344, 0.5312, 0.75, 0.5312, 0.75, 0.5469, 0.7344, 0.5469, 0.6562, 0.5469, 0.6719, 0.5469, 0.6719, 0.5625, 0.6562, 0.5625, 0.6562, 0.5312, 0.6719, 0.5312, 0.6719, 0.5469, 0.6562, 0.5469, 0.6719, 0.5312, 0.6875, 0.5312, 0.6875, 0.5469, 0.6719, 0.5469, 0.6562, 0.6094, 0.6719, 0.6094, 0.6719, 0.625, 0.6562, 0.625, 0.6562, 0.5938, 0.6719, 0.5938, 0.6719, 0.6094, 0.6562, 0.6094, 0.6719, 0.5938, 0.6875, 0.5938, 0.6875, 0.6094, 0.6719, 0.6094, 0.8438, 0.5469, 0.8594, 0.5469, 0.8594, 0.5625, 0.8438, 0.5625, 0.8438, 0.5312, 0.8594, 0.5312, 0.8594, 0.5469, 0.8438, 0.5469, 0.8594, 0.5312, 0.875, 0.5312, 0.875, 0.5469, 0.8594, 0.5469, 0.7812, 0.5469, 0.7969, 0.5469, 0.7969, 0.5625, 0.7812, 0.5625, 0.7812, 0.5312, 0.7969, 0.5312, 0.7969, 0.5469, 0.7812, 0.5469, 0.7969, 0.5312, 0.8125, 0.5312, 0.8125, 0.5469, 0.7969, 0.5469, 0.7812, 0.6094, 0.7969, 0.6094, 0.7969, 0.625, 0.7812, 0.625, 0.7812, 0.5938, 0.7969, 0.5938, 0.7969, 0.6094, 0.7812, 0.6094, 0.7969, 0.5938, 0.8125, 0.5938, 0.8125, 0.6094, 0.7969, 0.6094, 0.8438, 0.6094, 0.8594, 0.6094, 0.8594, 0.625, 0.8438, 0.625, 0.8438, 0.5938, 0.8594, 0.5938, 0.8594, 0.6094, 0.8438, 0.6094, 0.8594, 0.5938, 0.875, 0.5938, 0.875, 0.6094, 0.8594, 0.6094, 0.7188, 0.6094, 0.7344, 0.6094, 0.7344, 0.625, 0.7188, 0.625, 0.7188, 0.5938, 0.7344, 0.5938, 0.7344, 0.6094, 0.7188, 0.6094, 0.7344, 0.5938, 0.75, 0.5938, 0.75, 0.6094, 0.7344, 0.6094, 0.7188, 0.7344, 0.7344, 0.7344, 0.7344, 0.75, 0.7188, 0.75, 0.7188, 0.7188, 0.7344, 0.7188, 0.7344, 0.7344, 0.7188, 0.7344, 0.7344, 0.7188, 0.75, 0.7188, 0.75, 0.7344, 0.7344, 0.7344, 0.8438, 0.7344, 0.8594, 0.7344, 0.8594, 0.75, 0.8438, 0.75, 0.8438, 0.7188, 0.8594, 0.7188, 0.8594, 0.7344, 0.8438, 0.7344, 0.8594, 0.7188, 0.875, 0.7188, 0.875, 0.7344, 0.8594, 0.7344, 0.6406, 0.5156, 0.625, 0.5156, 0.625, 0.5156, 0.6406, 0.5156, 0.625, 0.7344, 0.6406, 0.7344, 0.6406, 0.7344, 0.625, 0.7344, 0.625, 0.75, 0.625, 0.7344, 0.625, 0.7344, 0.625, 0.75, 0.6406, 0.7344, 0.6406, 0.75, 0.6406, 0.75, 0.6406, 0.7344, 0.625, 1.0, 0.625, 0.9844, 0.625, 0.9844, 0.625, 1.0, 0.625, 0.5156, 0.6406, 0.5156, 0.6406, 0.5156, 0.625, 0.5156, 0.625, 0.5, 0.625, 0.4844, 0.625, 0.4844, 0.625, 0.5, 0.6406, 0.5, 0.6406, 0.5156, 0.6406, 0.5156, 0.6406, 0.5, 0.625, 0.7344, 0.6406, 0.7344, 0.6406, 0.7344, 0.625, 0.7344, 0.8594, 0.75, 0.8594, 0.7344, 0.8594, 0.7344, 0.8594, 0.75, 0.625, 0.01562, 0.625, 0.0, 0.625, 0.0, 0.625, 0.01562, 0.875, 0.5156, 0.8594, 0.5156, 0.8594, 0.5156, 0.875, 0.5156, 0.625, 0.2656, 0.625, 0.25, 0.625, 0.25, 0.625, 0.2656, 0.625, 0.5156, 0.625, 0.5, 0.625, 0.5, 0.625, 0.5156, 0.8594, 0.7344, 0.875, 0.7344, 0.875, 0.7344, 0.8594, 0.7344, 0.625, 0.25, 0.625, 0.2344, 0.625, 0.2344, 0.625, 0.25, 0.625, 0.75, 0.625, 0.7344, 0.625, 0.7344, 0.625, 0.75, 0.6406, 0.5, 0.6406, 0.5156, 0.6406, 0.5156, 0.6406, 0.5, 0.625, 0.5, 0.625, 0.4844, 0.625, 0.4844, 0.625, 0.5, 0.625, 0.7656, 0.625, 0.75, 0.625, 0.75, 0.625, 0.7656, 0.8594, 0.7344, 0.875, 0.7344, 0.875, 0.75, 0.8594, 0.75, 0.8594, 0.5, 0.875, 0.5, 0.875, 0.5156, 0.8594, 0.5156, 0.625, 0.5, 0.6406, 0.5, 0.6406, 0.5156, 0.625, 0.5156, 0.625, 0.7344, 0.6406, 0.7344, 0.6406, 0.75, 0.625, 0.75, 0.8594, 0.75, 0.8594, 0.7344, 0.8594, 0.7344, 0.8594, 0.75, 0.625, 0.01562, 0.625, 0.0, 0.625, 0.0, 0.625, 0.01562, 0.8594, 0.7344, 0.875, 0.7344, 0.875, 0.7344, 0.8594, 0.7344, 0.625, 0.2656, 0.625, 0.25, 0.625, 0.25, 0.625, 0.2656, 0.625, 0.75, 0.625, 0.7344, 0.625, 0.7344, 0.625, 0.75, 0.625, 0.5156, 0.625, 0.5, 0.625, 0.5, 0.625, 0.5156, 0.625, 0.7656, 0.625, 0.75, 0.625, 0.75, 0.625, 0.7656, 0.8594, 0.5156, 0.8594, 0.5, 0.8594, 0.5, 0.8594, 0.5156, 0.6406, 0.7344, 0.6406, 0.75, 0.6406, 0.75, 0.6406, 0.7344, 0.625, 0.2344, 0.625, 0.2344, 0.625, 0.2344, 0.625, 0.2344, 0.625, 0.25, 0.625, 0.2344, 0.625, 0.2344, 0.625, 0.25, 0.6406, 0.7344, 0.625, 0.7344, 0.625, 0.7344, 0.6406, 0.7344, 0.625, 0.7344, 0.6406, 0.7344, 0.6406, 0.7344, 0.625, 0.7344, 0.625, 0.7344, 0.625, 0.7344, 0.625, 0.7344, 0.625, 0.7344, 0.625, 0.7344, 0.6406, 0.7344, 0.6406, 0.7344, 0.625, 0.7344, 0.6406, 0.7344, 0.6406, 0.7344, 0.6406, 0.7344, 0.6406, 0.7344, 0.6406, 0.5156, 0.625, 0.5156, 0.625, 0.5156, 0.6406, 0.5156, 0.6406, 0.5156, 0.6406, 0.5156, 0.6406, 0.5156, 0.6406, 0.5156, 0.6406, 0.5156, 0.625, 0.5156, 0.625, 0.5156, 0.6406, 0.5156, 0.625, 0.5156, 0.625, 0.5156, 0.625, 0.5156, 0.625, 0.5156, 0.6406, 0.5, 0.6406, 0.5156, 0.6406, 0.5156, 0.6406, 0.5, 0.6406, 0.5156, 0.6406, 0.5156, 0.6406, 0.5156, 0.6406, 0.5156, 0.6406, 0.5156, 0.6406, 0.5, 0.6406, 0.5, 0.6406, 0.5156, 0.625, 0.4844, 0.625, 0.4844, 0.625, 0.4844, 0.625, 0.4844, 0.875, 0.5156, 0.8594, 0.5156, 0.8594, 0.5156, 0.875, 0.5156, 0.8594, 0.5156, 0.875, 0.5156, 0.875, 0.5156, 0.8594, 0.5156, 0.8594, 0.5156, 0.8594, 0.5156, 0.8594, 0.5156, 0.8594, 0.5156, 0.875, 0.5156, 0.8594, 0.5156, 0.8594, 0.5156, 0.875, 0.5156, 0.8594, 0.5156, 0.8594, 0.5156, 0.8594, 0.5156, 0.8594, 0.5156, 0.625, 0.9844, 0.625, 0.9844, 0.625, 0.9844, 0.625, 0.9844, 0.8594, 0.5156, 0.8594, 0.5156, 0.8594, 0.5156, 0.8594, 0.5156, 0.625, 0.9844, 0.625, 0.9844, 0.625, 0.9844, 0.625, 0.9844, 0.8594, 0.5156, 0.8594, 0.5156, 0.8594, 0.5156, 0.8594, 0.5156, 0.8594, 0.5156, 0.625, 0.9844, 0.625, 0.9844, 0.625, 0.9844, 0.625, 0.9844, 0.625, 0.9844, 0.0, 0.0, 1.0, 0.0, 1.0, 1.0, 0.0, 1.0])
me_cube.materials.append(mat_material)
me_cube.materials.append(mat_material_001)
me_cube.use_remesh_preserve_volume = False
me_cube.use_remesh_preserve_attributes = False
me_cube.use_mirror_vertex_groups = False
me_cube.update()

# ---- objects
ob_cube = bpy.data.objects.new('Cube', me_cube)

# ---- transforms, parenting, visibility, modifiers, constraints
ob_cube.location = (-5.0, -4.477, 0.0)
ob_cube.scale = (0.1975, 0.1975, 4.274)
ob_cube.lock_rotations_4d = False
ob_cube.empty_display_type = 'ARROWS'
ob_cube.lineart.crease_threshold = 0.0

# ---- collection membership
col_collection.objects.link(ob_cube)

# ---- scene / render settings (as saved in the file)
scene.frame_start = 1; scene.frame_end = 250; scene.frame_set(1)
scene.render.engine = 'BLENDER_EEVEE_NEXT'
scene.cycles.use_denoising = False
scene.cycles.samples = 128
scene.cycles.sampling_pattern = 'TABULATED_SOBOL'
scene.cycles.use_adaptive_sampling = False
scene.cycles.use_light_tree = False
scene.view_settings.view_transform = 'Filmic'
bpy.context.view_layer.update()

# ---- added for rendering (the .blend has no active camera and no usable light): camera, sun
cam_auto = bpy.data.cameras.new('AutoCamera')
cam_auto.lens = 50.0
cam_auto.sensor_width = 36.0
cam_auto.clip_end = 1000.0
ob_auto_camera = bpy.data.objects.new('AutoCamera', cam_auto)
scene.collection.objects.link(ob_auto_camera)
ob_auto_camera.location = (39.6237, -47.195, 46.5086)
ob_auto_camera.rotation_euler = (1.09748, -7.21219e-08, 0.694738)
scene.camera = ob_auto_camera
light_auto_sun = bpy.data.lights.new('AutoSun', 'SUN')
light_auto_sun.energy = 3.0
light_auto_sun.angle = 0.0523599
ob_auto_sun = bpy.data.objects.new('AutoSun', light_auto_sun)
scene.collection.objects.link(ob_auto_sun)
ob_auto_sun.rotation_euler = (0.872665, 0.174533, 0.523599)
bpy.context.view_layer.update()
